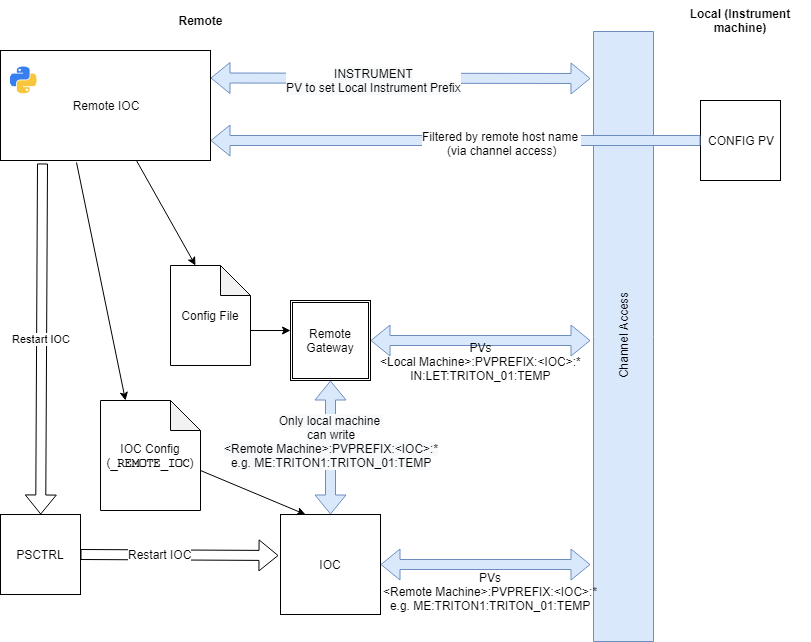

The diagram above was exported from draw.io. Its source (the exported page's mxGraphModel, read from the mxfile embedded in the PNG):
<mxGraphModel dx="1422" dy="976" grid="1" gridSize="10" guides="1" tooltips="1" connect="1" arrows="1" fold="1" page="1" pageScale="1" pageWidth="827" pageHeight="1169" math="0" shadow="0">
  <root>
    <mxCell id="0" />
    <mxCell id="1" parent="0" />
    <mxCell id="hMV1rVhZ8icwRgxh9O1z-44" value="&lt;span style=&quot;white-space: normal&quot;&gt;Remote IOC&lt;/span&gt;" style="rounded=0;whiteSpace=wrap;html=1;labelBackgroundColor=none;" vertex="1" parent="1">
      <mxGeometry y="70" width="210" height="110" as="geometry" />
    </mxCell>
    <mxCell id="hMV1rVhZ8icwRgxh9O1z-1" value="IOC" style="whiteSpace=wrap;html=1;aspect=fixed;" vertex="1" parent="1">
      <mxGeometry x="280" y="534" width="100" height="100" as="geometry" />
    </mxCell>
    <mxCell id="hMV1rVhZ8icwRgxh9O1z-3" value="Remote" style="text;html=1;strokeColor=none;fillColor=none;align=center;verticalAlign=middle;whiteSpace=wrap;rounded=0;fontStyle=1" vertex="1" parent="1">
      <mxGeometry x="180" y="30" width="40" height="20" as="geometry" />
    </mxCell>
    <mxCell id="hMV1rVhZ8icwRgxh9O1z-4" value="Local (Instrument machine)" style="text;html=1;strokeColor=none;fillColor=none;align=center;verticalAlign=middle;whiteSpace=wrap;rounded=0;fontStyle=1" vertex="1" parent="1">
      <mxGeometry x="670" y="20" width="140" height="40" as="geometry" />
    </mxCell>
    <mxCell id="hMV1rVhZ8icwRgxh9O1z-9" value="Remote Gateway" style="shape=ext;double=1;whiteSpace=wrap;html=1;aspect=fixed;" vertex="1" parent="1">
      <mxGeometry x="290" y="320" width="80" height="80" as="geometry" />
    </mxCell>
    <mxCell id="hMV1rVhZ8icwRgxh9O1z-14" value="Channel Access" style="rounded=0;whiteSpace=wrap;html=1;rotation=-90;fillColor=#dae8fc;strokeColor=#6c8ebf;" vertex="1" parent="1">
      <mxGeometry x="318" y="326" width="610" height="60" as="geometry" />
    </mxCell>
    <mxCell id="hMV1rVhZ8icwRgxh9O1z-16" value="" style="shape=flexArrow;endArrow=classic;startArrow=classic;html=1;entryX=1;entryY=0.5;entryDx=0;entryDy=0;fillColor=#dae8fc;strokeColor=#6c8ebf;" edge="1" parent="1" target="hMV1rVhZ8icwRgxh9O1z-9">
      <mxGeometry width="50" height="50" relative="1" as="geometry">
        <mxPoint x="590" y="360" as="sourcePoint" />
        <mxPoint x="490" y="440" as="targetPoint" />
      </mxGeometry>
    </mxCell>
    <mxCell id="hMV1rVhZ8icwRgxh9O1z-17" value="PVs&lt;br&gt;&amp;lt;Local Machine&amp;gt;:PVPREFIX:&amp;lt;IOC&amp;gt;:*&lt;br&gt;IN:LET:TRITON_01:TEMP" style="text;html=1;resizable=0;points=[];align=center;verticalAlign=middle;labelBackgroundColor=none;" vertex="1" connectable="0" parent="hMV1rVhZ8icwRgxh9O1z-16">
      <mxGeometry x="0.1508" y="-4" relative="1" as="geometry">
        <mxPoint x="17" y="24" as="offset" />
      </mxGeometry>
    </mxCell>
    <mxCell id="hMV1rVhZ8icwRgxh9O1z-19" value="" style="shape=flexArrow;endArrow=classic;startArrow=classic;html=1;exitX=1;exitY=0.5;exitDx=0;exitDy=0;fillColor=#dae8fc;strokeColor=#6c8ebf;" edge="1" parent="1" source="hMV1rVhZ8icwRgxh9O1z-1">
      <mxGeometry width="50" height="50" relative="1" as="geometry">
        <mxPoint x="94" y="690" as="sourcePoint" />
        <mxPoint x="590" y="584" as="targetPoint" />
      </mxGeometry>
    </mxCell>
    <mxCell id="hMV1rVhZ8icwRgxh9O1z-20" value="PVs&lt;br&gt;&amp;lt;Remote Machine&amp;gt;:PVPREFIX:&amp;lt;IOC&amp;gt;:*&lt;br&gt;e.g. ME:TRITON1:TRITON_01:TEMP" style="text;html=1;resizable=0;points=[];align=center;verticalAlign=middle;labelBackgroundColor=none;" vertex="1" connectable="0" parent="hMV1rVhZ8icwRgxh9O1z-19">
      <mxGeometry x="0.1508" y="-4" relative="1" as="geometry">
        <mxPoint x="-12" y="22" as="offset" />
      </mxGeometry>
    </mxCell>
    <mxCell id="hMV1rVhZ8icwRgxh9O1z-21" value="Config File" style="shape=note;whiteSpace=wrap;html=1;backgroundOutline=1;darkOpacity=0.05;" vertex="1" parent="1">
      <mxGeometry x="170" y="285" width="80" height="100" as="geometry" />
    </mxCell>
    <mxCell id="hMV1rVhZ8icwRgxh9O1z-24" value="IOC Config&lt;br&gt;(&lt;span style=&quot;font-weight: bold ; background-color: rgb(255 , 255 , 255) ; font-family: &amp;#34;courier new&amp;#34; ; font-size: 9pt&quot;&gt;_REMOTE_IOC&lt;/span&gt;&lt;span&gt;)&lt;/span&gt;" style="shape=note;whiteSpace=wrap;html=1;backgroundOutline=1;darkOpacity=0.05;" vertex="1" parent="1">
      <mxGeometry x="100" y="420" width="100" height="110" as="geometry" />
    </mxCell>
    <mxCell id="hMV1rVhZ8icwRgxh9O1z-27" value="" style="endArrow=classic;html=1;exitX=0.362;exitY=1.018;exitDx=0;exitDy=0;entryX=0;entryY=0;entryDx=25;entryDy=0;entryPerimeter=0;exitPerimeter=0;" edge="1" parent="1" source="hMV1rVhZ8icwRgxh9O1z-44" target="hMV1rVhZ8icwRgxh9O1z-24">
      <mxGeometry width="50" height="50" relative="1" as="geometry">
        <mxPoint x="80" y="250" as="sourcePoint" />
        <mxPoint x="100" y="390" as="targetPoint" />
      </mxGeometry>
    </mxCell>
    <mxCell id="hMV1rVhZ8icwRgxh9O1z-28" value="" style="endArrow=classic;html=1;exitX=0;exitY=0;exitDx=100;exitDy=70;exitPerimeter=0;entryX=0.25;entryY=0;entryDx=0;entryDy=0;" edge="1" parent="1" source="hMV1rVhZ8icwRgxh9O1z-24" target="hMV1rVhZ8icwRgxh9O1z-1">
      <mxGeometry width="50" height="50" relative="1" as="geometry">
        <mxPoint x="135" y="254" as="sourcePoint" />
        <mxPoint x="110" y="400" as="targetPoint" />
      </mxGeometry>
    </mxCell>
    <mxCell id="hMV1rVhZ8icwRgxh9O1z-29" value="Restart IOC" style="shape=flexArrow;endArrow=classic;html=1;exitX=0.2;exitY=1.027;exitDx=0;exitDy=0;exitPerimeter=0;" edge="1" parent="1" source="hMV1rVhZ8icwRgxh9O1z-44" target="hMV1rVhZ8icwRgxh9O1z-30">
      <mxGeometry width="50" height="50" relative="1" as="geometry">
        <mxPoint x="45" y="250" as="sourcePoint" />
        <mxPoint x="-70" y="260" as="targetPoint" />
      </mxGeometry>
    </mxCell>
    <mxCell id="hMV1rVhZ8icwRgxh9O1z-30" value="PSCTRL" style="whiteSpace=wrap;html=1;aspect=fixed;" vertex="1" parent="1">
      <mxGeometry y="534" width="80" height="80" as="geometry" />
    </mxCell>
    <mxCell id="hMV1rVhZ8icwRgxh9O1z-31" value="" style="shape=flexArrow;endArrow=classic;html=1;exitX=1;exitY=0.5;exitDx=0;exitDy=0;entryX=-0.02;entryY=0.41;entryDx=0;entryDy=0;entryPerimeter=0;" edge="1" parent="1" source="hMV1rVhZ8icwRgxh9O1z-30" target="hMV1rVhZ8icwRgxh9O1z-1">
      <mxGeometry width="50" height="50" relative="1" as="geometry">
        <mxPoint x="80" y="199" as="sourcePoint" />
        <mxPoint x="-20" y="249.71428571428578" as="targetPoint" />
      </mxGeometry>
    </mxCell>
    <mxCell id="hMV1rVhZ8icwRgxh9O1z-32" value="Restart IOC" style="text;html=1;resizable=0;points=[];align=center;verticalAlign=middle;labelBackgroundColor=#ffffff;" vertex="1" connectable="0" parent="hMV1rVhZ8icwRgxh9O1z-31">
      <mxGeometry x="-0.207" y="1" relative="1" as="geometry">
        <mxPoint as="offset" />
      </mxGeometry>
    </mxCell>
    <mxCell id="hMV1rVhZ8icwRgxh9O1z-33" value="CONFIG PV" style="whiteSpace=wrap;html=1;aspect=fixed;" vertex="1" parent="1">
      <mxGeometry x="700" y="120" width="80" height="80" as="geometry" />
    </mxCell>
    <mxCell id="hMV1rVhZ8icwRgxh9O1z-35" value="" style="shape=flexArrow;endArrow=classic;html=1;exitX=0;exitY=0.5;exitDx=0;exitDy=0;fillColor=#dae8fc;strokeColor=#6c8ebf;" edge="1" parent="1" source="hMV1rVhZ8icwRgxh9O1z-33">
      <mxGeometry width="50" height="50" relative="1" as="geometry">
        <mxPoint x="-110" y="810" as="sourcePoint" />
        <mxPoint x="210" y="160" as="targetPoint" />
      </mxGeometry>
    </mxCell>
    <mxCell id="hMV1rVhZ8icwRgxh9O1z-36" value="Filtered by remote host name &lt;br&gt;(via channel access)" style="text;html=1;resizable=0;points=[];align=center;verticalAlign=middle;labelBackgroundColor=#ffffff;" vertex="1" connectable="0" parent="hMV1rVhZ8icwRgxh9O1z-35">
      <mxGeometry x="-0.1785" y="2" relative="1" as="geometry">
        <mxPoint as="offset" />
      </mxGeometry>
    </mxCell>
    <mxCell id="hMV1rVhZ8icwRgxh9O1z-40" value="" style="endArrow=classic;html=1;entryX=0;entryY=0;entryDx=25;entryDy=0;entryPerimeter=0;" edge="1" parent="1" source="hMV1rVhZ8icwRgxh9O1z-44" target="hMV1rVhZ8icwRgxh9O1z-21">
      <mxGeometry width="50" height="50" relative="1" as="geometry">
        <mxPoint x="115" y="250" as="sourcePoint" />
        <mxPoint x="-60" y="760" as="targetPoint" />
      </mxGeometry>
    </mxCell>
    <mxCell id="hMV1rVhZ8icwRgxh9O1z-41" value="" style="endArrow=classic;html=1;exitX=0;exitY=0;exitDx=80;exitDy=65;exitPerimeter=0;entryX=0;entryY=0.375;entryDx=0;entryDy=0;entryPerimeter=0;" edge="1" parent="1" source="hMV1rVhZ8icwRgxh9O1z-21" target="hMV1rVhZ8icwRgxh9O1z-9">
      <mxGeometry width="50" height="50" relative="1" as="geometry">
        <mxPoint x="-110" y="810" as="sourcePoint" />
        <mxPoint x="-60" y="760" as="targetPoint" />
      </mxGeometry>
    </mxCell>
    <mxCell id="hMV1rVhZ8icwRgxh9O1z-8" value="" style="shape=image;html=1;verticalLabelPosition=bottom;labelBackgroundColor=#ffffff;verticalAlign=top;imageAspect=1;aspect=fixed;image=http://iconshow.me/download.php?file=path/media/images/System/plex-icons/png/Other/128/python.png;" vertex="1" parent="1">
      <mxGeometry x="6" y="82.83636363636364" width="34.12561983471075" height="34.12561983471075" as="geometry" />
    </mxCell>
    <mxCell id="hMV1rVhZ8icwRgxh9O1z-47" value="" style="shape=flexArrow;endArrow=classic;startArrow=classic;html=1;exitX=1;exitY=0.25;exitDx=0;exitDy=0;fillColor=#dae8fc;strokeColor=#6c8ebf;" edge="1" parent="1" source="hMV1rVhZ8icwRgxh9O1z-44">
      <mxGeometry width="50" height="50" relative="1" as="geometry">
        <mxPoint x="10" y="800" as="sourcePoint" />
        <mxPoint x="590" y="98" as="targetPoint" />
      </mxGeometry>
    </mxCell>
    <mxCell id="hMV1rVhZ8icwRgxh9O1z-48" value="&lt;span style=&quot;white-space: normal ; background-color: rgb(248 , 249 , 250)&quot;&gt;INSTRUMENT&lt;/span&gt;&lt;br style=&quot;white-space: normal ; background-color: rgb(248 , 249 , 250)&quot;&gt;&lt;span style=&quot;white-space: normal ; background-color: rgb(248 , 249 , 250)&quot;&gt;PV to set Local Instrument Prefix&lt;/span&gt;" style="text;html=1;resizable=0;points=[];align=center;verticalAlign=middle;labelBackgroundColor=#ffffff;" vertex="1" connectable="0" parent="hMV1rVhZ8icwRgxh9O1z-47">
      <mxGeometry x="-0.1411" y="-2" relative="1" as="geometry">
        <mxPoint as="offset" />
      </mxGeometry>
    </mxCell>
    <mxCell id="hMV1rVhZ8icwRgxh9O1z-49" value="" style="shape=flexArrow;endArrow=classic;startArrow=classic;html=1;entryX=0.5;entryY=1;entryDx=0;entryDy=0;exitX=0.5;exitY=0;exitDx=0;exitDy=0;fillColor=#dae8fc;strokeColor=#6c8ebf;" edge="1" parent="1" source="hMV1rVhZ8icwRgxh9O1z-1" target="hMV1rVhZ8icwRgxh9O1z-9">
      <mxGeometry width="50" height="50" relative="1" as="geometry">
        <mxPoint x="10" y="730" as="sourcePoint" />
        <mxPoint x="60" y="680" as="targetPoint" />
      </mxGeometry>
    </mxCell>
    <mxCell id="hMV1rVhZ8icwRgxh9O1z-51" value="&lt;span style=&quot;text-align: left ; background-color: rgb(248 , 249 , 250)&quot;&gt;Only local machine&amp;nbsp;&lt;br&gt;can write&lt;br&gt;&lt;/span&gt;&lt;span style=&quot;background-color: rgb(248 , 249 , 250)&quot;&gt;&amp;lt;Remote Machine&amp;gt;:PVPREFIX:&amp;lt;IOC&amp;gt;:*&lt;/span&gt;&lt;br style=&quot;background-color: rgb(248 , 249 , 250)&quot;&gt;&lt;span style=&quot;background-color: rgb(248 , 249 , 250)&quot;&gt;e.g. ME:TRITON1:TRITON_01:TEMP&lt;/span&gt;&lt;span style=&quot;text-align: left ; background-color: rgb(248 , 249 , 250)&quot;&gt;&lt;br&gt;&lt;/span&gt;" style="text;html=1;resizable=0;points=[];align=center;verticalAlign=middle;labelBackgroundColor=#ffffff;" vertex="1" connectable="0" parent="hMV1rVhZ8icwRgxh9O1z-49">
      <mxGeometry x="0.3277" relative="1" as="geometry">
        <mxPoint y="15" as="offset" />
      </mxGeometry>
    </mxCell>
  </root>
</mxGraphModel>